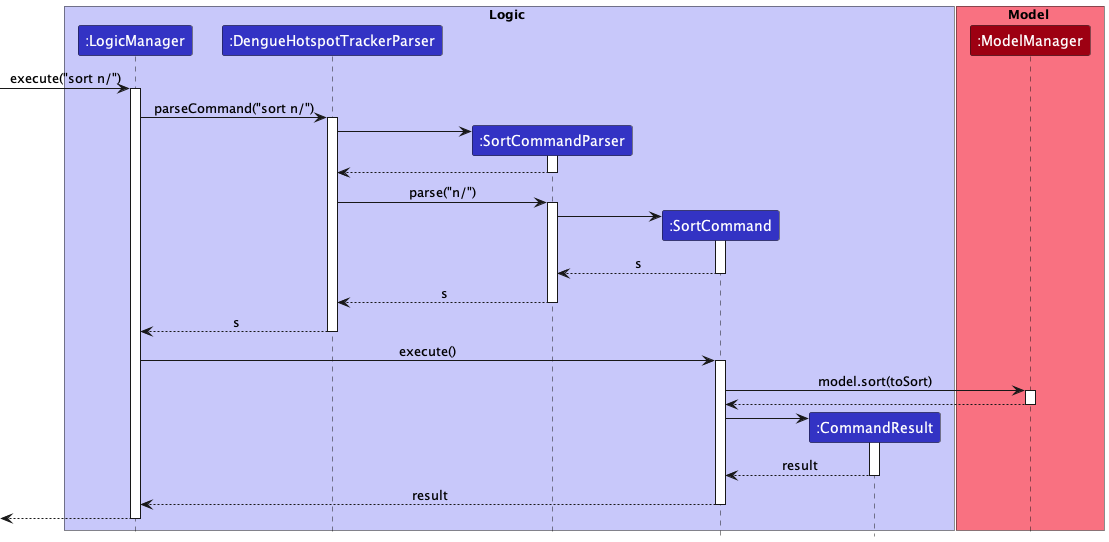

The diagram above was rendered by PlantUML. Its source (embedded in the PNG):
@startuml
!include style.puml
hide footbox

box Logic LOGIC_COLOR_T1
participant ":LogicManager" as LogicManager LOGIC_COLOR
participant ":DengueHotspotTrackerParser" as DengueHotspotTrackerParser LOGIC_COLOR
participant ":SortCommandParser" as SortCommandParser LOGIC_COLOR
participant ":SortCommand" as SortCommand LOGIC_COLOR
participant ":CommandResult" as CommandResult LOGIC_COLOR
end box

box Model MODEL_COLOR_T1
participant ":ModelManager" as Model MODEL_COLOR
end box

[-> LogicManager : execute("sort n/")
activate LogicManager

LogicManager -> DengueHotspotTrackerParser : parseCommand("sort n/")
activate DengueHotspotTrackerParser

create SortCommandParser
DengueHotspotTrackerParser -> SortCommandParser
activate SortCommandParser

SortCommandParser --> DengueHotspotTrackerParser
deactivate SortCommandParser

DengueHotspotTrackerParser -> SortCommandParser : parse("n/")
activate SortCommandParser

create SortCommand
SortCommandParser -> SortCommand
activate SortCommand

SortCommand --> SortCommandParser : s
deactivate SortCommand

SortCommandParser --> DengueHotspotTrackerParser : s
deactivate SortCommandParser

DengueHotspotTrackerParser --> LogicManager : s
deactivate DengueHotspotTrackerParser

LogicManager -> SortCommand : execute()
activate SortCommand

SortCommand -> Model : model.sort(toSort)
activate Model

Model --> SortCommand
deactivate Model

create CommandResult
SortCommand -> CommandResult
activate CommandResult

CommandResult --> SortCommand : result
deactivate CommandResult

SortCommand --> LogicManager : result
deactivate SortCommand

LogicManager -->[
deactivate LogicManager

@enduml